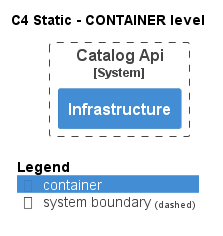

The diagram above was rendered by PlantUML. Its source (embedded in the PNG):
@startuml
!pragma layout smetana
!include ..\..\..\..\.c4s\C4_Container.puml

AddElementTag("state:new", $bgColor=green, $fontColor=#ffffff, $borderColor=green, $shadowing="False")
AddElementTag("state:changed", $bgColor=orange, $fontColor=#ffffff, $borderColor=orange, $shadowing="False")
AddElementTag("state:removed", $bgColor=red, $fontColor=#ffffff, $borderColor=red, $shadowing="False")

AddRelTag("state:new", $textColor=green, $lineColor=green)
AddRelTag("state:changed", $textColor=orange, $lineColor=orange)
AddRelTag("state:removed", $textColor=red, $lineColor=red)

SHOW_PERSON_PORTRAIT()
LAYOUT_TOP_DOWN()

skinparam linetype polyline

title C4 Static - CONTAINER level


System_Boundary(dotnet.eShop.Architecture.SoftwareSystems.CatalogApi, "Catalog Api") {
    Container(dotnet.eShop.Architecture.SoftwareSystems.CatalogApi.Containers.Infrastructure, "Infrastructure", "", "")
}




SHOW_LEGEND()
@enduml